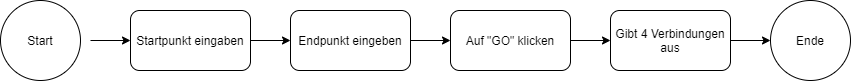

The diagram above was exported from draw.io. Its source (the exported page's mxGraphModel, read from the mxfile embedded in the PNG):
<mxGraphModel dx="4929" dy="4957" grid="1" gridSize="10" guides="1" tooltips="1" connect="1" arrows="1" fold="1" page="1" pageScale="1" pageWidth="1169" pageHeight="827" background="none" math="0" shadow="0">
  <root>
    <object label="" id="0">
      <mxCell />
    </object>
    <mxCell id="1" parent="0" />
    <mxCell id="45EQNAm2PH4XYPVy42VZ-11" style="edgeStyle=orthogonalEdgeStyle;rounded=0;orthogonalLoop=1;jettySize=auto;html=1;entryX=0;entryY=0.5;entryDx=0;entryDy=0;" parent="1" target="45EQNAm2PH4XYPVy42VZ-4" edge="1">
      <mxGeometry relative="1" as="geometry">
        <mxPoint x="-3390" y="-4080" as="sourcePoint" />
      </mxGeometry>
    </mxCell>
    <mxCell id="45EQNAm2PH4XYPVy42VZ-1" value="Start" style="ellipse;whiteSpace=wrap;html=1;aspect=fixed;gradientDirection=north;" parent="1" vertex="1">
      <mxGeometry x="-3480" y="-4120" width="80" height="80" as="geometry" />
    </mxCell>
    <mxCell id="45EQNAm2PH4XYPVy42VZ-19" value="" style="edgeStyle=none;rounded=0;orthogonalLoop=1;jettySize=auto;html=1;" parent="1" source="45EQNAm2PH4XYPVy42VZ-4" target="45EQNAm2PH4XYPVy42VZ-18" edge="1">
      <mxGeometry relative="1" as="geometry" />
    </mxCell>
    <mxCell id="45EQNAm2PH4XYPVy42VZ-4" value="Startpunkt eingaben" style="rounded=1;whiteSpace=wrap;html=1;strokeColor=#000000;gradientColor=#ffffff;" parent="1" vertex="1">
      <mxGeometry x="-3350" y="-4110" width="120" height="60" as="geometry" />
    </mxCell>
    <mxCell id="45EQNAm2PH4XYPVy42VZ-21" value="" style="edgeStyle=none;rounded=0;orthogonalLoop=1;jettySize=auto;html=1;" parent="1" source="45EQNAm2PH4XYPVy42VZ-18" target="45EQNAm2PH4XYPVy42VZ-20" edge="1">
      <mxGeometry relative="1" as="geometry" />
    </mxCell>
    <mxCell id="45EQNAm2PH4XYPVy42VZ-18" value="Endpunkt eingeben" style="whiteSpace=wrap;html=1;rounded=1;gradientColor=#ffffff;" parent="1" vertex="1">
      <mxGeometry x="-3190" y="-4110" width="120" height="60" as="geometry" />
    </mxCell>
    <mxCell id="45EQNAm2PH4XYPVy42VZ-25" value="" style="edgeStyle=none;rounded=0;orthogonalLoop=1;jettySize=auto;html=1;" parent="1" source="45EQNAm2PH4XYPVy42VZ-20" target="45EQNAm2PH4XYPVy42VZ-24" edge="1">
      <mxGeometry relative="1" as="geometry" />
    </mxCell>
    <mxCell id="45EQNAm2PH4XYPVy42VZ-20" value="Auf &quot;GO&quot; klicken" style="whiteSpace=wrap;html=1;rounded=1;gradientColor=#ffffff;" parent="1" vertex="1">
      <mxGeometry x="-3030" y="-4110" width="120" height="60" as="geometry" />
    </mxCell>
    <mxCell id="45EQNAm2PH4XYPVy42VZ-27" value="" style="edgeStyle=none;rounded=0;orthogonalLoop=1;jettySize=auto;html=1;" parent="1" source="45EQNAm2PH4XYPVy42VZ-24" target="45EQNAm2PH4XYPVy42VZ-26" edge="1">
      <mxGeometry relative="1" as="geometry" />
    </mxCell>
    <mxCell id="45EQNAm2PH4XYPVy42VZ-24" value="Gibt 4 Verbindungen aus" style="whiteSpace=wrap;html=1;rounded=1;gradientColor=#ffffff;" parent="1" vertex="1">
      <mxGeometry x="-2870" y="-4110" width="120" height="60" as="geometry" />
    </mxCell>
    <mxCell id="45EQNAm2PH4XYPVy42VZ-26" value="Ende" style="ellipse;whiteSpace=wrap;html=1;rounded=1;gradientColor=#ffffff;" parent="1" vertex="1">
      <mxGeometry x="-2710" y="-4120" width="80" height="80" as="geometry" />
    </mxCell>
  </root>
</mxGraphModel>